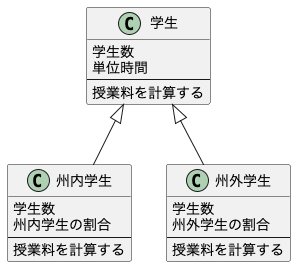

The diagram above was rendered by PlantUML. Its source (embedded in the PNG):
@startuml 学生管理システム

' クラス定義
class 学生 {
  学生数
  単位時間
  --
  授業料を計算する
}

class 州内学生 {
  学生数
  州内学生の割合
  --
  授業料を計算する
}

class 州外学生 {
  学生数
  州外学生の割合
  --
  授業料を計算する
}

' 継承関係
学生 <|-- 州内学生
学生 <|-- 州外学生

@enduml